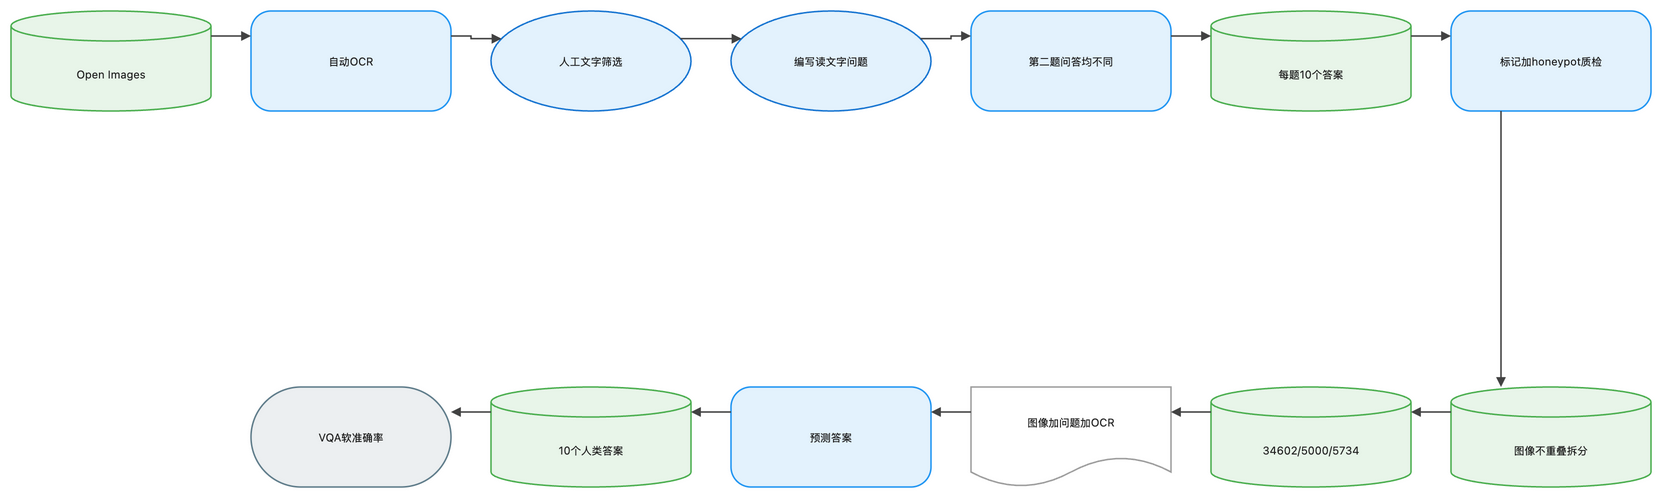

The diagram above was exported from draw.io. Its source (the exported page's mxGraphModel, read from the mxfile embedded in the PNG):
<mxGraphModel dx="1120" dy="720" grid="1" gridSize="8" guides="1" tooltips="1" connect="1" arrows="1" fold="1" page="1" pageScale="1" pageWidth="1648" pageHeight="552" math="1" background="#FFFFFF">
  <root>
    <mxCell id="0" />
    <mxCell id="1" parent="0" />
    <mxCell id="2" value="Open Images" style="shape=cylinder3;boundedLbl=1;backgroundOutline=1;size=15;html=1;whiteSpace=wrap;fillColor=#E8F5E9;strokeColor=#4CAF50;strokeWidth=1.5;fontColor=#212121;fontSize=11;fontFamily=Inter, Roboto, system-ui, -apple-system, sans-serif;verticalAlign=middle;align=center" vertex="1" parent="1">
      <mxGeometry x="-72" y="-8" width="200" height="100" as="geometry" />
    </mxCell>
    <mxCell id="3" value="自动OCR" style="rounded=1;arcSize=20;html=1;whiteSpace=wrap;fillColor=#E3F2FD;strokeColor=#2196F3;strokeWidth=1.5;fontColor=#212121;fontSize=11;fontFamily=Inter, Roboto, system-ui, -apple-system, sans-serif;verticalAlign=middle;align=center" vertex="1" parent="1">
      <mxGeometry x="168" y="-8" width="200" height="100" as="geometry" />
    </mxCell>
    <mxCell id="4" value="人工文字筛选" style="ellipse;html=1;whiteSpace=wrap;fillColor=#E3F2FD;strokeColor=#1976D2;strokeWidth=1.5;fontColor=#212121;fontSize=11;fontFamily=Inter, Roboto, system-ui, -apple-system, sans-serif;verticalAlign=middle;align=center" vertex="1" parent="1">
      <mxGeometry x="408" y="-8" width="200" height="100" as="geometry" />
    </mxCell>
    <mxCell id="5" value="编写读文字问题" style="ellipse;html=1;whiteSpace=wrap;fillColor=#E3F2FD;strokeColor=#1976D2;strokeWidth=1.5;fontColor=#212121;fontSize=11;fontFamily=Inter, Roboto, system-ui, -apple-system, sans-serif;verticalAlign=middle;align=center" vertex="1" parent="1">
      <mxGeometry x="648" y="-8" width="200" height="100" as="geometry" />
    </mxCell>
    <mxCell id="6" value="第二题问答均不同" style="rounded=1;arcSize=20;html=1;whiteSpace=wrap;fillColor=#E3F2FD;strokeColor=#2196F3;strokeWidth=1.5;fontColor=#212121;fontSize=11;fontFamily=Inter, Roboto, system-ui, -apple-system, sans-serif;verticalAlign=middle;align=center" vertex="1" parent="1">
      <mxGeometry x="888" y="-8" width="200" height="100" as="geometry" />
    </mxCell>
    <mxCell id="7" value="每题10个答案" style="shape=cylinder3;boundedLbl=1;backgroundOutline=1;size=15;html=1;whiteSpace=wrap;fillColor=#E8F5E9;strokeColor=#4CAF50;strokeWidth=1.5;fontColor=#212121;fontSize=11;fontFamily=Inter, Roboto, system-ui, -apple-system, sans-serif;verticalAlign=middle;align=center" vertex="1" parent="1">
      <mxGeometry x="1128" y="-8" width="200" height="100" as="geometry" />
    </mxCell>
    <mxCell id="8" value="标记加honeypot质检" style="rounded=1;arcSize=20;html=1;whiteSpace=wrap;fillColor=#E3F2FD;strokeColor=#2196F3;strokeWidth=1.5;fontColor=#212121;fontSize=11;fontFamily=Inter, Roboto, system-ui, -apple-system, sans-serif;verticalAlign=middle;align=center" vertex="1" parent="1">
      <mxGeometry x="1368" y="-8" width="200" height="100" as="geometry" />
    </mxCell>
    <mxCell id="9" value="图像不重叠拆分" style="shape=cylinder3;boundedLbl=1;backgroundOutline=1;size=15;html=1;whiteSpace=wrap;fillColor=#E8F5E9;strokeColor=#4CAF50;strokeWidth=1.5;fontColor=#212121;fontSize=11;fontFamily=Inter, Roboto, system-ui, -apple-system, sans-serif;verticalAlign=middle;align=center" vertex="1" parent="1">
      <mxGeometry x="1368" y="368" width="200" height="100" as="geometry" />
    </mxCell>
    <mxCell id="10" value="34602/5000/5734" style="shape=cylinder3;boundedLbl=1;backgroundOutline=1;size=15;html=1;whiteSpace=wrap;fillColor=#E8F5E9;strokeColor=#4CAF50;strokeWidth=1.5;fontColor=#212121;fontSize=11;fontFamily=Inter, Roboto, system-ui, -apple-system, sans-serif;verticalAlign=middle;align=center" vertex="1" parent="1">
      <mxGeometry x="1128" y="368" width="200" height="100" as="geometry" />
    </mxCell>
    <mxCell id="11" value="图像加问题加OCR" style="shape=document;boundedLbl=1;html=1;whiteSpace=wrap;fillColor=#FFFFFF;strokeColor=#9E9E9E;strokeWidth=1.5;fontColor=#212121;fontSize=11;fontFamily=Inter, Roboto, system-ui, -apple-system, sans-serif;verticalAlign=middle;align=center" vertex="1" parent="1">
      <mxGeometry x="888" y="368" width="200" height="100" as="geometry" />
    </mxCell>
    <mxCell id="12" value="预测答案" style="rounded=1;arcSize=20;html=1;whiteSpace=wrap;fillColor=#E3F2FD;strokeColor=#2196F3;strokeWidth=1.5;fontColor=#212121;fontSize=11;fontFamily=Inter, Roboto, system-ui, -apple-system, sans-serif;verticalAlign=middle;align=center" vertex="1" parent="1">
      <mxGeometry x="648" y="368" width="200" height="100" as="geometry" />
    </mxCell>
    <mxCell id="13" value="10个人类答案" style="shape=cylinder3;boundedLbl=1;backgroundOutline=1;size=15;html=1;whiteSpace=wrap;fillColor=#E8F5E9;strokeColor=#4CAF50;strokeWidth=1.5;fontColor=#212121;fontSize=11;fontFamily=Inter, Roboto, system-ui, -apple-system, sans-serif;verticalAlign=middle;align=center" vertex="1" parent="1">
      <mxGeometry x="408" y="368" width="200" height="100" as="geometry" />
    </mxCell>
    <mxCell id="14" value="VQA软准确率" style="rounded=1;arcSize=50;html=1;whiteSpace=wrap;fillColor=#ECEFF1;strokeColor=#607D8B;strokeWidth=1.5;fontColor=#212121;fontSize=11;fontFamily=Inter, Roboto, system-ui, -apple-system, sans-serif;verticalAlign=middle;align=center" vertex="1" parent="1">
      <mxGeometry x="168" y="368" width="200" height="100" as="geometry" />
    </mxCell>
    <mxCell id="15" value="" style="edgeStyle=orthogonalEdgeStyle;rounded=0;orthogonalLoop=1;jettySize=auto;html=1;strokeColor=#424242;strokeWidth=1.5;endArrow=block;endFill=1;exitX=1;exitY=0.25;exitDx=0;exitDy=0;entryX=0;entryY=0.25;entryDx=0;entryDy=0;jumpStyle=arc;jumpSize=8" edge="1" parent="1" source="2" target="3">
      <mxGeometry relative="1" as="geometry" />
    </mxCell>
    <mxCell id="16" value="" style="edgeStyle=orthogonalEdgeStyle;rounded=0;orthogonalLoop=1;jettySize=auto;html=1;strokeColor=#424242;strokeWidth=1.5;endArrow=block;endFill=1;exitX=1;exitY=0.25;exitDx=0;exitDy=0;entryX=0;entryY=0.25;entryDx=0;entryDy=0;jumpStyle=arc;jumpSize=8" edge="1" parent="1" source="3" target="4">
      <mxGeometry relative="1" as="geometry" />
    </mxCell>
    <mxCell id="17" value="" style="edgeStyle=orthogonalEdgeStyle;rounded=0;orthogonalLoop=1;jettySize=auto;html=1;strokeColor=#424242;strokeWidth=1.5;endArrow=block;endFill=1;exitX=1;exitY=0.25;exitDx=0;exitDy=0;entryX=0;entryY=0.25;entryDx=0;entryDy=0;jumpStyle=arc;jumpSize=8" edge="1" parent="1" source="4" target="5">
      <mxGeometry relative="1" as="geometry" />
    </mxCell>
    <mxCell id="18" value="" style="edgeStyle=orthogonalEdgeStyle;rounded=0;orthogonalLoop=1;jettySize=auto;html=1;strokeColor=#424242;strokeWidth=1.5;endArrow=block;endFill=1;exitX=1;exitY=0.25;exitDx=0;exitDy=0;entryX=0;entryY=0.25;entryDx=0;entryDy=0;jumpStyle=arc;jumpSize=8" edge="1" parent="1" source="5" target="6">
      <mxGeometry relative="1" as="geometry" />
    </mxCell>
    <mxCell id="19" value="" style="edgeStyle=orthogonalEdgeStyle;rounded=0;orthogonalLoop=1;jettySize=auto;html=1;strokeColor=#424242;strokeWidth=1.5;endArrow=block;endFill=1;exitX=1;exitY=0.25;exitDx=0;exitDy=0;entryX=0;entryY=0.25;entryDx=0;entryDy=0;jumpStyle=arc;jumpSize=8" edge="1" parent="1" source="6" target="7">
      <mxGeometry relative="1" as="geometry" />
    </mxCell>
    <mxCell id="20" value="" style="edgeStyle=orthogonalEdgeStyle;rounded=0;orthogonalLoop=1;jettySize=auto;html=1;strokeColor=#424242;strokeWidth=1.5;endArrow=block;endFill=1;exitX=1;exitY=0.25;exitDx=0;exitDy=0;entryX=0;entryY=0.25;entryDx=0;entryDy=0;jumpStyle=arc;jumpSize=8" edge="1" parent="1" source="7" target="8">
      <mxGeometry relative="1" as="geometry" />
    </mxCell>
    <mxCell id="21" value="" style="edgeStyle=orthogonalEdgeStyle;rounded=0;orthogonalLoop=1;jettySize=auto;html=1;strokeColor=#424242;strokeWidth=1.5;endArrow=block;endFill=1;exitX=0.25;exitY=1;exitDx=0;exitDy=0;entryX=0.25;entryY=0;entryDx=0;entryDy=0;jumpStyle=arc;jumpSize=8" edge="1" parent="1" source="8" target="9">
      <mxGeometry relative="1" as="geometry" />
    </mxCell>
    <mxCell id="22" value="" style="edgeStyle=orthogonalEdgeStyle;rounded=0;orthogonalLoop=1;jettySize=auto;html=1;strokeColor=#424242;strokeWidth=1.5;endArrow=block;endFill=1;exitX=0;exitY=0.25;exitDx=0;exitDy=0;entryX=1;entryY=0.25;entryDx=0;entryDy=0;jumpStyle=arc;jumpSize=8" edge="1" parent="1" source="9" target="10">
      <mxGeometry relative="1" as="geometry" />
    </mxCell>
    <mxCell id="23" value="" style="edgeStyle=orthogonalEdgeStyle;rounded=0;orthogonalLoop=1;jettySize=auto;html=1;strokeColor=#424242;strokeWidth=1.5;endArrow=block;endFill=1;exitX=0;exitY=0.25;exitDx=0;exitDy=0;entryX=1;entryY=0.25;entryDx=0;entryDy=0;jumpStyle=arc;jumpSize=8" edge="1" parent="1" source="10" target="11">
      <mxGeometry relative="1" as="geometry" />
    </mxCell>
    <mxCell id="24" value="" style="edgeStyle=orthogonalEdgeStyle;rounded=0;orthogonalLoop=1;jettySize=auto;html=1;strokeColor=#424242;strokeWidth=1.5;endArrow=block;endFill=1;exitX=0;exitY=0.25;exitDx=0;exitDy=0;entryX=1;entryY=0.25;entryDx=0;entryDy=0;jumpStyle=arc;jumpSize=8" edge="1" parent="1" source="11" target="12">
      <mxGeometry relative="1" as="geometry" />
    </mxCell>
    <mxCell id="25" value="" style="edgeStyle=orthogonalEdgeStyle;rounded=0;orthogonalLoop=1;jettySize=auto;html=1;strokeColor=#424242;strokeWidth=1.5;endArrow=block;endFill=1;exitX=0;exitY=0.25;exitDx=0;exitDy=0;entryX=1;entryY=0.25;entryDx=0;entryDy=0;jumpStyle=arc;jumpSize=8" edge="1" parent="1" source="12" target="13">
      <mxGeometry relative="1" as="geometry" />
    </mxCell>
    <mxCell id="26" value="" style="edgeStyle=orthogonalEdgeStyle;rounded=0;orthogonalLoop=1;jettySize=auto;html=1;strokeColor=#424242;strokeWidth=1.5;endArrow=block;endFill=1;exitX=0;exitY=0.25;exitDx=0;exitDy=0;entryX=1;entryY=0.25;entryDx=0;entryDy=0;jumpStyle=arc;jumpSize=8" edge="1" parent="1" source="13" target="14">
      <mxGeometry relative="1" as="geometry" />
    </mxCell>
  </root>
</mxGraphModel>